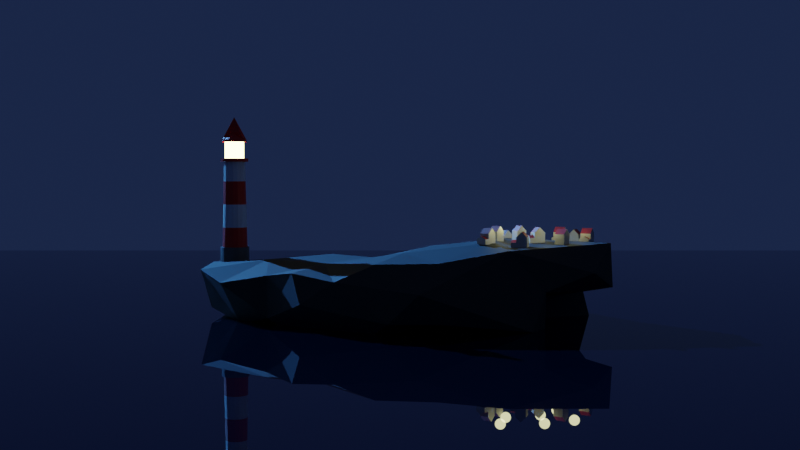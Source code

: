 # Source: houses_.blend  (saved by Blender 3.4.6; exported with 4.5.12 LTS)
import bpy
from mathutils import Matrix  # noqa: F401  (used for matrix-valued properties, if any)

bpy.ops.wm.read_factory_settings(use_empty=True)
scene = bpy.context.scene
scene.name = 'Scene'

# ---- collections
col_collection = bpy.data.collections.new('Collection'); scene.collection.children.link(col_collection)
col_houses = bpy.data.collections.new('houses'); scene.collection.children.link(col_houses)

# ---- materials (node trees are filled in below, after node groups)
mat_white = bpy.data.materials.new('white')
mat_white.use_transparent_shadow = False
mat_red = bpy.data.materials.new('red')
mat_red.use_transparent_shadow = False
mat_grey_base = bpy.data.materials.new('grey base')
mat_grey_base.use_transparent_shadow = False
mat_emission = bpy.data.materials.new('emission')
mat_emission.use_transparent_shadow = False
mat_water = bpy.data.materials.new('water')
mat_water.use_transparent_shadow = False
mat_rock = bpy.data.materials.new('rock')
mat_rock.use_transparent_shadow = False
mat_house_yellow = bpy.data.materials.new('house yellow')
mat_house_yellow.use_transparent_shadow = False
mat_house_red = bpy.data.materials.new('house red')
mat_house_red.use_transparent_shadow = False

# ---- material node trees
mat_white.use_nodes = True; mat_white.node_tree.nodes.clear()
_N = mat_white.node_tree.nodes; _L = mat_white.node_tree.links
n0 = _N.new('ShaderNodeBsdfPrincipled'); n0.name = 'Principled BSDF'; n0.location = (10, 300)
n0.distribution = 'GGX'
n0.subsurface_method = 'RANDOM_WALK_SKIN'
n0.inputs[3].default_value = 1.45
n0.inputs[27].default_value = (0.0, 0.0, 0.0, 1.0)
n0.inputs[28].default_value = 1.0
n1 = _N.new('ShaderNodeOutputMaterial'); n1.name = 'Material Output'; n1.location = (300, 300)
_L.new(n0.outputs[0], n1.inputs[0])
n1.is_active_output = True
mat_red.use_nodes = True; mat_red.node_tree.nodes.clear()
_N = mat_red.node_tree.nodes; _L = mat_red.node_tree.links
n0 = _N.new('ShaderNodeBsdfPrincipled'); n0.name = 'Principled BSDF'; n0.location = (10, 300)
n0.distribution = 'GGX'
n0.subsurface_method = 'RANDOM_WALK_SKIN'
n0.inputs[0].default_value = (0.8, 0.003671, 0.0, 1.0)
n0.inputs[3].default_value = 1.45
n0.inputs[27].default_value = (0.0, 0.0, 0.0, 1.0)
n0.inputs[28].default_value = 1.0
n1 = _N.new('ShaderNodeOutputMaterial'); n1.name = 'Material Output'; n1.location = (300, 300)
_L.new(n0.outputs[0], n1.inputs[0])
n1.is_active_output = True
mat_grey_base.use_nodes = True; mat_grey_base.node_tree.nodes.clear()
_N = mat_grey_base.node_tree.nodes; _L = mat_grey_base.node_tree.links
n0 = _N.new('ShaderNodeBsdfPrincipled'); n0.name = 'Principled BSDF'; n0.location = (10, 300)
n0.distribution = 'GGX'
n0.subsurface_method = 'RANDOM_WALK_SKIN'
n0.inputs[0].default_value = (0.1081, 0.1081, 0.1081, 1.0)
n0.inputs[3].default_value = 1.45
n0.inputs[27].default_value = (0.0, 0.0, 0.0, 1.0)
n0.inputs[28].default_value = 1.0
n1 = _N.new('ShaderNodeOutputMaterial'); n1.name = 'Material Output'; n1.location = (300, 300)
_L.new(n0.outputs[0], n1.inputs[0])
n1.is_active_output = True
mat_emission.use_nodes = True; mat_emission.node_tree.nodes.clear()
_N = mat_emission.node_tree.nodes; _L = mat_emission.node_tree.links
n0 = _N.new('ShaderNodeBsdfPrincipled'); n0.name = 'Principled BSDF'; n0.location = (10, 300)
n0.distribution = 'GGX'
n0.subsurface_method = 'RANDOM_WALK_SKIN'
n0.inputs[3].default_value = 1.45
n0.inputs[27].default_value = (0.6885, 0.679, 0.2357, 1.0)
n0.inputs[28].default_value = 18.0
n1 = _N.new('ShaderNodeOutputMaterial'); n1.name = 'Material Output'; n1.location = (300, 300)
_L.new(n0.outputs[0], n1.inputs[0])
n1.is_active_output = True
mat_water.use_nodes = True; mat_water.node_tree.nodes.clear()
_N = mat_water.node_tree.nodes; _L = mat_water.node_tree.links
n0 = _N.new('ShaderNodeBsdfPrincipled'); n0.name = 'Principled BSDF'; n0.location = (10, 300)
n0.distribution = 'GGX'
n0.subsurface_method = 'RANDOM_WALK_SKIN'
n0.inputs[0].default_value = (0.001657, 0.002858, 0.01002, 1.0)
n0.inputs[2].default_value = 0.0
n0.inputs[3].default_value = 1.45
n0.inputs[27].default_value = (0.0, 0.0, 0.0, 1.0)
n0.inputs[28].default_value = 1.0
n1 = _N.new('ShaderNodeOutputMaterial'); n1.name = 'Material Output'; n1.location = (300, 300)
_L.new(n0.outputs[0], n1.inputs[0])
n1.is_active_output = True
mat_rock.use_nodes = True; mat_rock.node_tree.nodes.clear()
_N = mat_rock.node_tree.nodes; _L = mat_rock.node_tree.links
n0 = _N.new('ShaderNodeBsdfPrincipled'); n0.name = 'Principled BSDF'; n0.location = (10, 300)
n0.distribution = 'GGX'
n0.subsurface_method = 'RANDOM_WALK_SKIN'
n0.inputs[0].default_value = (0.03298, 0.03298, 0.03298, 1.0)
n0.inputs[2].default_value = 0.7455
n0.inputs[3].default_value = 1.45
n0.inputs[27].default_value = (0.0, 0.0, 0.0, 1.0)
n0.inputs[28].default_value = 1.0
n1 = _N.new('ShaderNodeOutputMaterial'); n1.name = 'Material Output'; n1.location = (300, 300)
_L.new(n0.outputs[0], n1.inputs[0])
n1.is_active_output = True
mat_house_yellow.use_nodes = True; mat_house_yellow.node_tree.nodes.clear()
_N = mat_house_yellow.node_tree.nodes; _L = mat_house_yellow.node_tree.links
n0 = _N.new('ShaderNodeOutputMaterial'); n0.name = 'Material Output'; n0.location = (300, 300)
n1 = _N.new('ShaderNodeBsdfPrincipled'); n1.name = 'Principled BSDF'; n1.location = (10, 300)
n1.distribution = 'GGX'
n1.subsurface_method = 'RANDOM_WALK_SKIN'
n1.inputs[0].default_value = (0.6711, 0.6453, 0.5715, 1.0)
n1.inputs[3].default_value = 1.45
n1.inputs[27].default_value = (0.0, 0.0, 0.0, 1.0)
n1.inputs[28].default_value = 1.0
_L.new(n1.outputs[0], n0.inputs[0])
n0.is_active_output = True
mat_house_red.use_nodes = True; mat_house_red.node_tree.nodes.clear()
_N = mat_house_red.node_tree.nodes; _L = mat_house_red.node_tree.links
n0 = _N.new('ShaderNodeBsdfPrincipled'); n0.name = 'Principled BSDF'; n0.location = (10, 300)
n0.distribution = 'GGX'
n0.subsurface_method = 'RANDOM_WALK_SKIN'
n0.inputs[0].default_value = (0.3636, 0.02449, 0.02079, 1.0)
n0.inputs[3].default_value = 1.45
n0.inputs[27].default_value = (0.0, 0.0, 0.0, 1.0)
n0.inputs[28].default_value = 1.0
n1 = _N.new('ShaderNodeOutputMaterial'); n1.name = 'Material Output'; n1.location = (300, 300)
_L.new(n0.outputs[0], n1.inputs[0])
n1.is_active_output = True

# ---- world
world_world = bpy.data.worlds.new('World'); scene.world = world_world
world_world.use_nodes = True; world_world.node_tree.nodes.clear()
_N = world_world.node_tree.nodes; _L = world_world.node_tree.links
n0 = _N.new('ShaderNodeOutputWorld'); n0.name = 'World Output'; n0.location = (300, 300)
n1 = _N.new('ShaderNodeBackground'); n1.name = 'Background'; n1.location = (10, 300)
n1.inputs[0].default_value = (0.009921, 0.0183, 0.05086, 1.0)
_L.new(n1.outputs[0], n0.inputs[0])
n0.is_active_output = True
world_world.color = (0.05088, 0.05088, 0.05088)
world_world.use_sun_shadow = False
world_world.sun_shadow_jitter_overblur = 0.0

# ---- cameras
cam_camera = bpy.data.cameras.new('Camera')
cam_camera.clip_end = 100.0
cam_camera.ortho_scale = 7.314

# ---- lights
light_sun = bpy.data.lights.new('Sun', 'SUN')
light_sun.color = (0.08516, 0.3641, 1.0)
light_sun.transmission_factor = 0.0
light_sun.energy = 7.0
light_sun.shadow_soft_size = 0.125
light_point = bpy.data.lights.new('Point', 'POINT')
light_point.color = (1.0, 0.9601, 0.4646)
light_point.transmission_factor = 0.0
light_point.energy = 9.0
light_point.shadow_soft_size = 0.25
light_point.shadow_maximum_resolution = 0.006
light_point.use_absolute_resolution = True

# ---- meshes
me_cylinder_003 = bpy.data.meshes.new('Cylinder.003')
me_cylinder_003.from_pydata([(0.0, 1.0, -1.0), (0.0, 1.0, 1.0), (0.3827, 0.9239, -1.0), (0.3827, 0.9239, 1.0), (0.7071, 0.7071, -1.0), (0.7071, 0.7071, 1.0), (0.9239, 0.3827, -1.0), (0.9239, 0.3827, 1.0), (1.0, 0.0, -1.0), (1.0, 0.0, 1.0), (0.9239, -0.3827, -1.0), (0.9239, -0.3827, 1.0), (0.7071, -0.7071, -1.0), (0.7071, -0.7071, 1.0), (0.3827, -0.9239, -1.0), (0.3827, -0.9239, 1.0), (0.0, -1.0, -1.0), (0.0, -1.0, 1.0), (-0.3827, -0.9239, -1.0), (-0.3827, -0.9239, 1.0), (-0.7071, -0.7071, -1.0), (-0.7071, -0.7071, 1.0), (-0.9239, -0.3827, -1.0), (-0.9239, -0.3827, 1.0), (-1.0, 0.0, -1.0), (-1.0, 0.0, 1.0), (-0.9239, 0.3827, -1.0), (-0.9239, 0.3827, 1.0), (-0.7071, 0.7071, -1.0), (-0.7071, 0.7071, 1.0), (-0.3827, 0.9239, -1.0), (-0.3827, 0.9239, 1.0), (0.311, 0.7508, 1.0), (-2.791e-09, 0.8127, 1.0), (0.5747, 0.5747, 1.0), (0.7508, 0.311, 1.0), (0.8127, -2.093e-09, 1.0), (0.7508, -0.311, 1.0), (0.5747, -0.5747, 1.0), (0.311, -0.7508, 1.0), (-2.791e-09, -0.8127, 1.0), (-0.311, -0.7508, 1.0), (-0.5747, -0.5747, 1.0), (-0.7508, -0.311, 1.0), (-0.8127, -2.093e-09, 1.0), (-0.7508, 0.311, 1.0), (-0.5747, 0.5747, 1.0), (-0.311, 0.7508, 1.0), (0.311, 0.7508, 1.0), (-2.791e-09, 0.8127, 1.0), (0.5747, 0.5747, 1.0), (0.7508, 0.311, 1.0), (0.8127, -2.093e-09, 1.0), (0.7508, -0.311, 1.0), (0.5747, -0.5747, 1.0), (0.311, -0.7508, 1.0), (-2.791e-09, -0.8127, 1.0), (-0.311, -0.7508, 1.0), (-0.5747, -0.5747, 1.0), (-0.7508, -0.311, 1.0), (-0.8127, -2.093e-09, 1.0), (-0.7508, 0.311, 1.0), (-0.5747, 0.5747, 1.0), (-0.311, 0.7508, 1.0), (0.3359, 0.811, 0.76), (-3.314e-09, 0.8778, 0.76), (0.6207, 0.6207, 0.76), (0.811, 0.3359, 0.76), (0.8778, -1.067e-09, 0.76), (0.811, -0.3359, 0.76), (0.6207, -0.6207, 0.76), (0.3359, -0.811, 0.76), (-3.314e-09, -0.8778, 0.76), (-0.3359, -0.811, 0.76), (-0.6207, -0.6207, 0.76), (-0.811, -0.3359, 0.76), (-0.8778, -1.067e-09, 0.76), (-0.811, 0.3359, 0.76), (-0.6207, 0.6207, 0.76), (-0.3359, 0.811, 0.76), (0.2801, 0.6762, 7.226), (-2.144e-09, 0.732, 7.226), (0.5176, 0.5176, 7.226), (0.6762, 0.2801, 7.226), (0.732, -3.366e-09, 7.226), (0.6762, -0.2801, 7.226), (0.5176, -0.5176, 7.226), (0.2801, -0.6762, 7.226), (-2.144e-09, -0.732, 7.226), (-0.2801, -0.6762, 7.226), (-0.5176, -0.5176, 7.226), (-0.6762, -0.2801, 7.226), (-0.732, -3.366e-09, 7.226), (-0.6762, 0.2801, 7.226), (-0.5176, 0.5176, 7.226), (-0.2801, 0.6762, 7.226), (0.3699, 0.8929, 6.987), (7.392e-10, 0.9665, 6.987), (0.6834, 0.6834, 6.987), (0.8929, 0.3699, 6.987), (0.9665, 3.302e-10, 6.987), (0.8929, -0.3699, 6.987), (0.6834, -0.6834, 6.987), (0.3699, -0.8929, 6.987), (7.392e-10, -0.9665, 6.987), (-0.3699, -0.8929, 6.987), (-0.6834, -0.6834, 6.987), (-0.8929, -0.3699, 6.987), (-0.9665, 3.302e-10, 6.987), (-0.8929, 0.3699, 6.987), (-0.6834, 0.6834, 6.987), (-0.3699, 0.8929, 6.987), (0.2557, 0.6173, 7.124), (4.403e-08, 0.6682, 7.124), (0.4725, 0.4725, 7.124), (0.6173, 0.2557, 7.124), (0.6682, -8.033e-09, 7.124), (0.6173, -0.2557, 7.124), (0.4725, -0.4725, 7.124), (0.2557, -0.6173, 7.124), (4.403e-08, -0.6682, 7.124), (-0.2557, -0.6173, 7.124), (-0.4725, -0.4725, 7.124), (-0.6173, -0.2557, 7.124), (-0.6682, -8.033e-09, 7.124), (-0.6173, 0.2557, 7.124), (-0.4725, 0.4725, 7.124), (-0.2557, 0.6173, 7.124), (0.3699, 0.8929, 7.208), (3.766e-08, 0.9665, 7.208), (0.6834, 0.6834, 7.208), (0.8929, 0.3699, 7.208), (0.9665, 3.302e-10, 7.208), (0.8929, -0.3699, 7.208), (0.6834, -0.6834, 7.208), (0.3699, -0.8929, 7.208), (3.766e-08, -0.9665, 7.208), (-0.3699, -0.8929, 7.208), (-0.6834, -0.6834, 7.208), (-0.8929, -0.3699, 7.208), (-0.9665, 3.302e-10, 7.208), (-0.8929, 0.3699, 7.208), (-0.6834, 0.6834, 7.208), (-0.3699, 0.8929, 7.208), (0.2557, 0.6173, 8.371), (-1.013e-07, 0.6682, 8.371), (0.4725, 0.4725, 8.371), (0.6173, 0.2557, 8.371), (0.6682, -8.033e-09, 8.371), (0.6173, -0.2557, 8.371), (0.4725, -0.4725, 8.371), (0.2557, -0.6173, 8.371), (-1.013e-07, -0.6682, 8.371), (-0.2557, -0.6173, 8.371), (-0.4725, -0.4725, 8.371), (-0.6173, -0.2557, 8.371), (-0.6682, -8.033e-09, 8.371), (-0.6173, 0.2557, 8.371), (-0.4725, 0.4725, 8.371), (-0.2557, 0.6173, 8.371), (0.3278, 0.7915, 8.37), (-9.319e-08, 0.8567, 8.37), (0.6058, 0.6058, 8.37), (0.7915, 0.3278, 8.37), (0.8567, 8.764e-09, 8.37), (0.7915, -0.3278, 8.37), (0.6058, -0.6058, 8.37), (0.3278, -0.7915, 8.37), (-9.319e-08, -0.8567, 8.37), (-0.3278, -0.7915, 8.37), (-0.6058, -0.6058, 8.37), (-0.7915, -0.3278, 8.37), (-0.8567, 8.764e-09, 8.37), (-0.7915, 0.3278, 8.37), (-0.6058, 0.6058, 8.37), (-0.3278, 0.7915, 8.37), (0.3278, 0.7915, 8.516), (-5.024e-08, 0.8567, 8.516), (0.6058, 0.6058, 8.516), (0.7915, 0.3278, 8.516), (0.8567, 8.764e-09, 8.516), (0.7915, -0.3278, 8.516), (0.6058, -0.6058, 8.516), (0.3278, -0.7915, 8.516), (-5.024e-08, -0.8567, 8.516), (-0.3278, -0.7915, 8.516), (-0.6058, -0.6058, 8.516), (-0.7915, -0.3278, 8.516), (-0.8567, 8.764e-09, 8.516), (-0.7915, 0.3278, 8.516), (-0.6058, 0.6058, 8.516), (-0.3278, 0.7915, 8.516), (0.2785, 0.6723, 8.516), (-4.856e-08, 0.7277, 8.516), (0.5146, 0.5146, 8.516), (0.6723, 0.2785, 8.516), (0.7277, 0.0, 8.751), (0.6723, -0.2785, 8.751), (0.5146, -0.5146, 8.751), (0.2785, -0.6723, 8.751), (-4.856e-08, -0.7277, 8.751), (-0.2785, -0.6723, 8.751), (-0.5146, -0.5146, 8.751), (-0.6723, -0.2785, 8.751), (-0.7277, 0.0, 8.751), (-0.6723, 0.2785, 8.516), (-0.5146, 0.5146, 8.516), (-0.2785, 0.6723, 8.516), (-5.252e-08, 5.176e-10, 9.089), (-4.55e-08, 5.176e-10, 9.089), (-5.252e-08, 5.176e-10, 9.089), (-5.252e-08, 5.176e-10, 9.089), (-5.252e-08, 0.0, 10.1), (-5.252e-08, 0.0, 10.1), (-5.252e-08, 0.0, 10.1), (-5.252e-08, 0.0, 10.1), (-4.55e-08, 0.0, 10.1), (-5.252e-08, 0.0, 10.1), (-5.252e-08, 0.0, 10.1), (-5.252e-08, 0.0, 10.1), (-5.252e-08, 0.0, 10.1), (-5.252e-08, 5.176e-10, 9.089), (-5.252e-08, 5.176e-10, 9.089), (-5.252e-08, 5.176e-10, 9.089), (-5.252e-08, 5.176e-10, 9.089), (-0.2785, 0.6723, 8.516), (-5.252e-08, 5.176e-10, 9.089), (-0.5146, 0.5146, 8.516), (-0.6723, 0.2785, 8.516), (-0.2785, 0.6723, 8.516), (-5.252e-08, 5.176e-10, 9.089), (-5.252e-08, 5.176e-10, 9.089), (-5.252e-08, 5.176e-10, 9.089), (-0.5146, 0.5146, 8.516), (-0.6723, 0.2785, 8.516), (-0.2785, 0.6723, 8.516), (-5.252e-08, 5.176e-10, 9.089), (-5.252e-08, 5.176e-10, 9.089), (-5.252e-08, 5.176e-10, 9.089), (-0.7773, 0.322, 2.377), (-0.7436, 0.308, 3.993), (-0.7099, 0.2941, 5.61), (-0.5434, 0.5434, 5.61), (-0.5691, 0.5691, 3.993), (-0.5949, 0.5949, 2.377), (0.5949, -0.5949, 2.377), (0.5691, -0.5691, 3.993), (0.5434, -0.5434, 5.61), (0.2941, -0.7099, 5.61), (0.308, -0.7436, 3.993), (0.322, -0.7773, 2.377), (-0.2941, 0.7099, 5.61), (-0.308, 0.7436, 3.993), (-0.322, 0.7773, 2.377), (-2.436e-09, -0.7684, 5.61), (-2.729e-09, -0.8049, 3.993), (-3.021e-09, -0.8414, 2.377), (-3.021e-09, 0.8414, 2.377), (-2.729e-09, 0.8049, 3.993), (-2.436e-09, 0.7684, 5.61), (0.2941, 0.7099, 5.61), (0.308, 0.7436, 3.993), (0.322, 0.7773, 2.377), (-0.2941, -0.7099, 5.61), (-0.308, -0.7436, 3.993), (-0.322, -0.7773, 2.377), (0.5434, 0.5434, 5.61), (0.5691, 0.5691, 3.993), (0.5949, 0.5949, 2.377), (-0.5434, -0.5434, 5.61), (-0.5691, -0.5691, 3.993), (-0.5949, -0.5949, 2.377), (0.7099, 0.2941, 5.61), (0.7436, 0.308, 3.993), (0.7773, 0.322, 2.377), (-0.7099, -0.2941, 5.61), (-0.7436, -0.308, 3.993), (-0.7773, -0.322, 2.377), (0.7684, -2.791e-09, 5.61), (0.8049, -2.216e-09, 3.993), (0.8414, -1.641e-09, 2.377), (-0.7684, -2.791e-09, 5.61), (-0.8049, -2.216e-09, 3.993), (-0.8414, -1.641e-09, 2.377), (0.7099, -0.2941, 5.61), (0.7436, -0.308, 3.993), (0.7773, -0.322, 2.377)], [(223, 224)], [(0, 1, 3, 2), (2, 3, 5, 4), (4, 5, 7, 6), (6, 7, 9, 8), (8, 9, 11, 10), (10, 11, 13, 12), (12, 13, 15, 14), (14, 15, 17, 16), (16, 17, 19, 18), (18, 19, 21, 20), (20, 21, 23, 22), (22, 23, 25, 24), (24, 25, 27, 26), (26, 27, 29, 28), (11, 9, 36, 37), (28, 29, 31, 30), (30, 31, 1, 0), (0, 2, 4, 6, 8, 10, 12, 14, 16, 18, 20, 22, 24, 26, 28, 30), (43, 42, 58, 59), (21, 19, 41, 42), (31, 29, 46, 47), (7, 5, 34, 35), (17, 15, 39, 40), (3, 1, 33, 32), (27, 25, 44, 45), (13, 11, 37, 38), (23, 21, 42, 43), (1, 31, 47, 33), (9, 7, 35, 36), (19, 17, 40, 41), (29, 27, 45, 46), (5, 3, 32, 34), (15, 13, 38, 39), (25, 23, 43, 44), (49, 63, 79, 65), (36, 35, 51, 52), (44, 43, 59, 60), (37, 36, 52, 53), (45, 44, 60, 61), (38, 37, 53, 54), (46, 45, 61, 62), (39, 38, 54, 55), (47, 46, 62, 63), (40, 39, 55, 56), (32, 33, 49, 48), (33, 47, 63, 49), (41, 40, 56, 57), (34, 32, 48, 50), (42, 41, 57, 58), (35, 34, 50, 51), (242, 241, 93, 94), (57, 56, 72, 73), (50, 48, 64, 66), (58, 57, 73, 74), (51, 50, 66, 67), (59, 58, 74, 75), (52, 51, 67, 68), (60, 59, 75, 76), (53, 52, 68, 69), (61, 60, 76, 77), (54, 53, 69, 70), (62, 61, 77, 78), (55, 54, 70, 71), (63, 62, 78, 79), (56, 55, 71, 72), (48, 49, 65, 64), (84, 83, 99, 100), (248, 247, 86, 87), (251, 242, 94, 95), (254, 248, 87, 88), (260, 259, 81, 80), (259, 251, 95, 81), (263, 254, 88, 89), (266, 260, 80, 82), (269, 263, 89, 90), (272, 266, 82, 83), (275, 269, 90, 91), (278, 272, 83, 84), (281, 275, 91, 92), (284, 278, 84, 85), (241, 281, 92, 93), (247, 284, 85, 86), (106, 105, 137, 138), (92, 91, 107, 108), (85, 84, 100, 101), (93, 92, 108, 109), (86, 85, 101, 102), (94, 93, 109, 110), (87, 86, 102, 103), (95, 94, 110, 111), (88, 87, 103, 104), (80, 81, 97, 96), (81, 95, 111, 97), (89, 88, 104, 105), (82, 80, 96, 98), (90, 89, 105, 106), (83, 82, 98, 99), (91, 90, 106, 107), (119, 118, 150, 151), (99, 98, 130, 131), (107, 106, 138, 139), (100, 99, 131, 132), (108, 107, 139, 140), (101, 100, 132, 133), (109, 108, 140, 141), (102, 101, 133, 134), (110, 109, 141, 142), (103, 102, 134, 135), (111, 110, 142, 143), (104, 103, 135, 136), (96, 97, 129, 128), (97, 111, 143, 129), (105, 104, 136, 137), (98, 96, 128, 130), (113, 112, 128, 129), (112, 114, 130, 128), (114, 115, 131, 130), (115, 116, 132, 131), (116, 117, 133, 132), (117, 118, 134, 133), (118, 119, 135, 134), (119, 120, 136, 135), (120, 121, 137, 136), (121, 122, 138, 137), (122, 123, 139, 138), (123, 124, 140, 139), (124, 125, 141, 140), (125, 126, 142, 141), (126, 127, 143, 142), (127, 113, 129, 143), (156, 155, 171, 172), (127, 126, 158, 159), (120, 119, 151, 152), (112, 113, 145, 144), (113, 127, 159, 145), (121, 120, 152, 153), (114, 112, 144, 146), (122, 121, 153, 154), (115, 114, 146, 147), (123, 122, 154, 155), (116, 115, 147, 148), (124, 123, 155, 156), (117, 116, 148, 149), (125, 124, 156, 157), (118, 117, 149, 150), (126, 125, 157, 158), (162, 160, 176, 178), (149, 148, 164, 165), (157, 156, 172, 173), (150, 149, 165, 166), (158, 157, 173, 174), (151, 150, 166, 167), (159, 158, 174, 175), (152, 151, 167, 168), (144, 145, 161, 160), (145, 159, 175, 161), (153, 152, 168, 169), (146, 144, 160, 162), (154, 153, 169, 170), (147, 146, 162, 163), (155, 154, 170, 171), (148, 147, 163, 164), (183, 182, 198, 199), (170, 169, 185, 186), (163, 162, 178, 179), (171, 170, 186, 187), (164, 163, 179, 180), (172, 171, 187, 188), (165, 164, 180, 181), (173, 172, 188, 189), (166, 165, 181, 182), (174, 173, 189, 190), (167, 166, 182, 183), (175, 174, 190, 191), (168, 167, 183, 184), (160, 161, 177, 176), (161, 175, 191, 177), (169, 168, 184, 185), (204, 203, 219, 220), (191, 190, 206, 207), (184, 183, 199, 200), (176, 177, 193, 192), (177, 191, 207, 193), (185, 184, 200, 201), (178, 176, 192, 194), (186, 185, 201, 202), (179, 178, 194, 195), (187, 186, 202, 203), (180, 179, 195, 196), (188, 187, 203, 204), (181, 180, 196, 197), (189, 188, 204, 205), (182, 181, 197, 198), (190, 189, 205, 206), (208, 209, 223, 222, 221, 220, 219, 218, 217, 216, 215, 214, 213, 212, 211, 210), (197, 196, 212, 213), (205, 204, 220, 221), (198, 197, 213, 214), (206, 205, 228, 227), (199, 198, 214, 215), (205, 221, 231, 228), (200, 199, 215, 216), (192, 193, 209, 208), (193, 207, 223, 209), (201, 200, 216, 217), (194, 192, 208, 210), (202, 201, 217, 218), (195, 194, 210, 211), (203, 202, 218, 219), (196, 195, 211, 212), (223, 207, 225, 226), (228, 231, 237, 234), (232, 229, 235, 238), (222, 223, 232, 230), (207, 206, 227, 229), (223, 207, 229, 232), (221, 222, 230, 231), (233, 234, 237, 236), (235, 233, 236, 238), (231, 230, 236, 237), (227, 228, 234, 233), (230, 232, 238, 236), (229, 227, 233, 235), (70, 69, 286, 245), (245, 286, 285, 246), (246, 285, 284, 247), (77, 76, 283, 239), (239, 283, 282, 240), (240, 282, 281, 241), (69, 68, 280, 286), (286, 280, 279, 285), (285, 279, 278, 284), (76, 75, 277, 283), (283, 277, 276, 282), (282, 276, 275, 281), (68, 67, 274, 280), (280, 274, 273, 279), (279, 273, 272, 278), (75, 74, 271, 277), (277, 271, 270, 276), (276, 270, 269, 275), (67, 66, 268, 274), (274, 268, 267, 273), (273, 267, 266, 272), (74, 73, 265, 271), (271, 265, 264, 270), (270, 264, 263, 269), (66, 64, 262, 268), (268, 262, 261, 267), (267, 261, 260, 266), (73, 72, 256, 265), (265, 256, 255, 264), (264, 255, 254, 263), (65, 79, 253, 257), (257, 253, 252, 258), (258, 252, 251, 259), (64, 65, 257, 262), (262, 257, 258, 261), (261, 258, 259, 260), (72, 71, 250, 256), (256, 250, 249, 255), (255, 249, 248, 254), (79, 78, 244, 253), (253, 244, 243, 252), (252, 243, 242, 251), (71, 70, 245, 250), (250, 245, 246, 249), (249, 246, 247, 248), (78, 77, 239, 244), (244, 239, 240, 243), (243, 240, 241, 242)])
me_cylinder_003.polygons.foreach_set('material_index', [2, 2, 2, 2, 2, 2, 2, 2, 2, 2, 2, 2, 2, 2, 2, 2, 2, 2, 0, 2, 2, 2, 2, 2, 2, 2, 2, 2, 2, 2, 2, 2, 2, 2, 0, 0, 0, 0, 0, 0, 0, 0, 0, 0, 0, 0, 0, 0, 0, 0, 0, 0, 0, 0, 0, 0, 0, 0, 0, 0, 0, 0, 0, 0, 0, 0, 1, 0, 0, 0, 0, 0, 0, 0, 0, 0, 0, 0, 0, 0, 0, 0, 1, 1, 1, 1, 1, 1, 1, 1, 1, 1, 1, 1, 1, 1, 1, 1, 3, 1, 1, 1, 1, 1, 1, 1, 1, 1, 1, 1, 1, 1, 1, 1, 1, 1, 1, 1, 1, 1, 1, 1, 1, 1, 1, 1, 1, 1, 1, 1, 1, 3, 3, 3, 3, 3, 3, 3, 3, 3, 3, 3, 3, 3, 3, 3, 1, 1, 1, 1, 1, 1, 1, 1, 1, 1, 1, 1, 1, 1, 1, 1, 1, 1, 1, 1, 1, 1, 1, 1, 1, 1, 1, 1, 1, 1, 1, 1, 1, 1, 1, 1, 1, 1, 1, 1, 1, 1, 1, 1, 1, 1, 1, 1, 1, 1, 1, 1, 1, 1, 1, 1, 1, 1, 1, 1, 1, 1, 1, 1, 1, 1, 1, 1, 1, 1, 1, 1, 1, 1, 1, 1, 1, 1, 0, 1, 1, 0, 1, 1, 0, 1, 1, 0, 1, 1, 0, 1, 1, 0, 1, 1, 0, 1, 1, 0, 1, 1, 0, 1, 1, 0, 1, 1, 0, 1, 1, 0, 1, 1, 0, 1, 1, 0, 1, 1, 0, 1, 1, 0, 1])
_uv = me_cylinder_003.uv_layers.new(name='UVMap')
_uv.uv.foreach_set('vector', [1.0, 0.5, 1.0, 1.0, 0.9375, 1.0, 0.9375, 0.5, 0.9375, 0.5, 0.9375, 1.0, 0.875, 1.0, 0.875, 0.5, 0.875, 0.5, 0.875, 1.0, 0.8125, 1.0, 0.8125, 0.5, 0.8125, 0.5, 0.8125, 1.0, 0.75, 1.0, 0.75, 0.5, 0.75, 0.5, 0.75, 1.0, 0.6875, 1.0, 0.6875, 0.5, 0.6875, 0.5, 0.6875, 1.0, 0.625, 1.0, 0.625, 0.5, 0.625, 0.5, 0.625, 1.0, 0.5625, 1.0, 0.5625, 0.5, 0.5625, 0.5, 0.5625, 1.0, 0.5, 1.0, 0.5, 0.5, 0.5, 0.5, 0.5, 1.0, 0.4375, 1.0, 0.4375, 0.5, 0.4375, 0.5, 0.4375, 1.0, 0.375, 1.0, 0.375, 0.5, 0.375, 0.5, 0.375, 1.0, 0.3125, 1.0, 0.3125, 0.5, 0.3125, 0.5, 0.3125, 1.0, 0.25, 1.0, 0.25, 0.5, 0.25, 0.5, 0.25, 1.0, 0.1875, 1.0, 0.1875, 0.5, 0.1875, 0.5, 0.1875, 1.0, 0.125, 1.0, 0.125, 0.5, 0.6875, 1.0, 0.75, 1.0, 0.75, 1.0, 0.6875, 1.0, 0.125, 0.5, 0.125, 1.0, 0.0625, 1.0, 0.0625, 0.5, 0.0625, 0.5, 0.0625, 1.0, 0.0, 1.0, 0.0, 0.5, 0.75, 0.49, 0.8418, 0.4717, 0.9197, 0.4197, 0.9717, 0.3418, 0.99, 0.25, 0.9717, 0.1582, 0.9197, 0.08029, 0.8418, 0.02827, 0.75, 0.01, 0.6582, 0.02827, 0.5803, 0.08029, 0.5283, 0.1582, 0.51, 0.25, 0.5283, 0.3418, 0.5803, 0.4197, 0.6582, 0.4717, 0.3125, 1.0, 0.375, 1.0, 0.375, 1.0, 0.3125, 1.0, 0.375, 1.0, 0.4375, 1.0, 0.4375, 1.0, 0.375, 1.0, 0.0625, 1.0, 0.125, 1.0, 0.125, 1.0, 0.0625, 1.0, 0.8125, 1.0, 0.875, 1.0, 0.875, 1.0, 0.8125, 1.0, 0.5, 1.0, 0.5625, 1.0, 0.5625, 1.0, 0.5, 1.0, 0.9375, 1.0, 1.0, 1.0, 1.0, 1.0, 0.9375, 1.0, 0.1875, 1.0, 0.25, 1.0, 0.25, 1.0, 0.1875, 1.0, 0.625, 1.0, 0.6875, 1.0, 0.6875, 1.0, 0.625, 1.0, 0.3125, 1.0, 0.375, 1.0, 0.375, 1.0, 0.3125, 1.0, 0.0, 1.0, 0.0625, 1.0, 0.0625, 1.0, 0.0, 1.0, 0.75, 1.0, 0.8125, 1.0, 0.8125, 1.0, 0.75, 1.0, 0.4375, 1.0, 0.5, 1.0, 0.5, 1.0, 0.4375, 1.0, 0.125, 1.0, 0.1875, 1.0, 0.1875, 1.0, 0.125, 1.0, 0.875, 1.0, 0.9375, 1.0, 0.9375, 1.0, 0.875, 1.0, 0.5625, 1.0, 0.625, 1.0, 0.625, 1.0, 0.5625, 1.0, 0.25, 1.0, 0.3125, 1.0, 0.3125, 1.0, 0.25, 1.0, 0.0, 1.0, 0.0625, 1.0, 0.0625, 1.0, 0.0, 1.0, 0.75, 1.0, 0.8125, 1.0, 0.8125, 1.0, 0.75, 1.0, 0.25, 1.0, 0.3125, 1.0, 0.3125, 1.0, 0.25, 1.0, 0.6875, 1.0, 0.75, 1.0, 0.75, 1.0, 0.6875, 1.0, 0.1875, 1.0, 0.25, 1.0, 0.25, 1.0, 0.1875, 1.0, 0.625, 1.0, 0.6875, 1.0, 0.6875, 1.0, 0.625, 1.0, 0.125, 1.0, 0.1875, 1.0, 0.1875, 1.0, 0.125, 1.0, 0.5625, 1.0, 0.625, 1.0, 0.625, 1.0, 0.5625, 1.0, 0.0625, 1.0, 0.125, 1.0, 0.125, 1.0, 0.0625, 1.0, 0.5, 1.0, 0.5625, 1.0, 0.5625, 1.0, 0.5, 1.0, 0.9375, 1.0, 1.0, 1.0, 1.0, 1.0, 0.9375, 1.0, 0.0, 1.0, 0.0625, 1.0, 0.0625, 1.0, 0.0, 1.0, 0.4375, 1.0, 0.5, 1.0, 0.5, 1.0, 0.4375, 1.0, 0.875, 1.0, 0.9375, 1.0, 0.9375, 1.0, 0.875, 1.0, 0.375, 1.0, 0.4375, 1.0, 0.4375, 1.0, 0.375, 1.0, 0.8125, 1.0, 0.875, 1.0, 0.875, 1.0, 0.8125, 1.0, 0.125, 1.0, 0.1875, 1.0, 0.1875, 1.0, 0.125, 1.0, 0.4375, 1.0, 0.5, 1.0, 0.5, 1.0, 0.4375, 1.0, 0.875, 1.0, 0.9375, 1.0, 0.9375, 1.0, 0.875, 1.0, 0.375, 1.0, 0.4375, 1.0, 0.4375, 1.0, 0.375, 1.0, 0.8125, 1.0, 0.875, 1.0, 0.875, 1.0, 0.8125, 1.0, 0.3125, 1.0, 0.375, 1.0, 0.375, 1.0, 0.3125, 1.0, 0.75, 1.0, 0.8125, 1.0, 0.8125, 1.0, 0.75, 1.0, 0.25, 1.0, 0.3125, 1.0, 0.3125, 1.0, 0.25, 1.0, 0.6875, 1.0, 0.75, 1.0, 0.75, 1.0, 0.6875, 1.0, 0.1875, 1.0, 0.25, 1.0, 0.25, 1.0, 0.1875, 1.0, 0.625, 1.0, 0.6875, 1.0, 0.6875, 1.0, 0.625, 1.0, 0.125, 1.0, 0.1875, 1.0, 0.1875, 1.0, 0.125, 1.0, 0.5625, 1.0, 0.625, 1.0, 0.625, 1.0, 0.5625, 1.0, 0.0625, 1.0, 0.125, 1.0, 0.125, 1.0, 0.0625, 1.0, 0.5, 1.0, 0.5625, 1.0, 0.5625, 1.0, 0.5, 1.0, 0.9375, 1.0, 1.0, 1.0, 1.0, 1.0, 0.9375, 1.0, 0.75, 1.0, 0.8125, 1.0, 0.8125, 1.0, 0.75, 1.0, 0.5625, 1.0, 0.625, 1.0, 0.625, 1.0, 0.5625, 1.0, 0.0625, 1.0, 0.125, 1.0, 0.125, 1.0, 0.0625, 1.0, 0.5, 1.0, 0.5625, 1.0, 0.5625, 1.0, 0.5, 1.0, 0.9375, 1.0, 1.0, 1.0, 1.0, 1.0, 0.9375, 1.0, 0.0, 1.0, 0.0625, 1.0, 0.0625, 1.0, 0.0, 1.0, 0.4375, 1.0, 0.5, 1.0, 0.5, 1.0, 0.4375, 1.0, 0.875, 1.0, 0.9375, 1.0, 0.9375, 1.0, 0.875, 1.0, 0.375, 1.0, 0.4375, 1.0, 0.4375, 1.0, 0.375, 1.0, 0.8125, 1.0, 0.875, 1.0, 0.875, 1.0, 0.8125, 1.0, 0.3125, 1.0, 0.375, 1.0, 0.375, 1.0, 0.3125, 1.0, 0.75, 1.0, 0.8125, 1.0, 0.8125, 1.0, 0.75, 1.0, 0.25, 1.0, 0.3125, 1.0, 0.3125, 1.0, 0.25, 1.0, 0.6875, 1.0, 0.75, 1.0, 0.75, 1.0, 0.6875, 1.0, 0.1875, 1.0, 0.25, 1.0, 0.25, 1.0, 0.1875, 1.0, 0.625, 1.0, 0.6875, 1.0, 0.6875, 1.0, 0.625, 1.0, 0.375, 1.0, 0.4375, 1.0, 0.4375, 1.0, 0.375, 1.0, 0.25, 1.0, 0.3125, 1.0, 0.3125, 1.0, 0.25, 1.0, 0.6875, 1.0, 0.75, 1.0, 0.75, 1.0, 0.6875, 1.0, 0.1875, 1.0, 0.25, 1.0, 0.25, 1.0, 0.1875, 1.0, 0.625, 1.0, 0.6875, 1.0, 0.6875, 1.0, 0.625, 1.0, 0.125, 1.0, 0.1875, 1.0, 0.1875, 1.0, 0.125, 1.0, 0.5625, 1.0, 0.625, 1.0, 0.625, 1.0, 0.5625, 1.0, 0.0625, 1.0, 0.125, 1.0, 0.125, 1.0, 0.0625, 1.0, 0.5, 1.0, 0.5625, 1.0, 0.5625, 1.0, 0.5, 1.0, 0.9375, 1.0, 1.0, 1.0, 1.0, 1.0, 0.9375, 1.0, 0.0, 1.0, 0.0625, 1.0, 0.0625, 1.0, 0.0, 1.0, 0.4375, 1.0, 0.5, 1.0, 0.5, 1.0, 0.4375, 1.0, 0.875, 1.0, 0.9375, 1.0, 0.9375, 1.0, 0.875, 1.0, 0.375, 1.0, 0.4375, 1.0, 0.4375, 1.0, 0.375, 1.0, 0.8125, 1.0, 0.875, 1.0, 0.875, 1.0, 0.8125, 1.0, 0.3125, 1.0, 0.375, 1.0, 0.375, 1.0, 0.3125, 1.0, 0.3049, 0.1174, 0.3515, 0.1485, 0.3515, 0.1485, 0.3049, 0.1174, 0.8125, 1.0, 0.875, 1.0, 0.875, 1.0, 0.8125, 1.0, 0.3125, 1.0, 0.375, 1.0, 0.375, 1.0, 0.3125, 1.0, 0.75, 1.0, 0.8125, 1.0, 0.8125, 1.0, 0.75, 1.0, 0.25, 1.0, 0.3125, 1.0, 0.3125, 1.0, 0.25, 1.0, 0.6875, 1.0, 0.75, 1.0, 0.75, 1.0, 0.6875, 1.0, 0.1875, 1.0, 0.25, 1.0, 0.25, 1.0, 0.1875, 1.0, 0.625, 1.0, 0.6875, 1.0, 0.6875, 1.0, 0.625, 1.0, 0.125, 1.0, 0.1875, 1.0, 0.1875, 1.0, 0.125, 1.0, 0.5625, 1.0, 0.625, 1.0, 0.625, 1.0, 0.5625, 1.0, 0.0625, 1.0, 0.125, 1.0, 0.125, 1.0, 0.0625, 1.0, 0.5, 1.0, 0.5625, 1.0, 0.5625, 1.0, 0.5, 1.0, 0.9375, 1.0, 1.0, 1.0, 1.0, 1.0, 0.9375, 1.0, 0.0, 1.0, 0.0625, 1.0, 0.0625, 1.0, 0.0, 1.0, 0.4375, 1.0, 0.5, 1.0, 0.5, 1.0, 0.4375, 1.0, 0.875, 1.0, 0.9375, 1.0, 0.9375, 1.0, 0.875, 1.0, 0.25, 0.3936, 0.3049, 0.3826, 0.3418, 0.4717, 0.25, 0.49, 0.3049, 0.3826, 0.3515, 0.3515, 0.4197, 0.4197, 0.3418, 0.4717, 0.3515, 0.3515, 0.3826, 0.3049, 0.4717, 0.3418, 0.4197, 0.4197, 0.3826, 0.3049, 0.3936, 0.25, 0.49, 0.25, 0.4717, 0.3418, 0.3936, 0.25, 0.3826, 0.1951, 0.4717, 0.1582, 0.49, 0.25, 0.3826, 0.1951, 0.3515, 0.1485, 0.4197, 0.08029, 0.4717, 0.1582, 0.3515, 0.1485, 0.3049, 0.1174, 0.3418, 0.02827, 0.4197, 0.08029, 0.3049, 0.1174, 0.25, 0.1064, 0.25, 0.01, 0.3418, 0.02827, 0.25, 0.1064, 0.1951, 0.1174, 0.1582, 0.02827, 0.25, 0.01, 0.1951, 0.1174, 0.1485, 0.1485, 0.08029, 0.08029, 0.1582, 0.02827, 0.1485, 0.1485, 0.1174, 0.1951, 0.02827, 0.1582, 0.08029, 0.08029, 0.1174, 0.1951, 0.1064, 0.25, 0.01, 0.25, 0.02827, 0.1582, 0.1064, 0.25, 0.1174, 0.3049, 0.02827, 0.3418, 0.01, 0.25, 0.1174, 0.3049, 0.1485, 0.3515, 0.08029, 0.4197, 0.02827, 0.3418, 0.1485, 0.3515, 0.1951, 0.3826, 0.1582, 0.4717, 0.08029, 0.4197, 0.1951, 0.3826, 0.25, 0.3936, 0.25, 0.49, 0.1582, 0.4717, 0.1064, 0.25, 0.1174, 0.1951, 0.1174, 0.1951, 0.1064, 0.25, 0.1951, 0.3826, 0.1485, 0.3515, 0.1485, 0.3515, 0.1951, 0.3826, 0.25, 0.1064, 0.3049, 0.1174, 0.3049, 0.1174, 0.25, 0.1064, 0.3049, 0.3826, 0.25, 0.3936, 0.25, 0.3936, 0.3049, 0.3826, 0.25, 0.3936, 0.1951, 0.3826, 0.1951, 0.3826, 0.25, 0.3936, 0.1951, 0.1174, 0.25, 0.1064, 0.25, 0.1064, 0.1951, 0.1174, 0.3515, 0.3515, 0.3049, 0.3826, 0.3049, 0.3826, 0.3515, 0.3515, 0.1485, 0.1485, 0.1951, 0.1174, 0.1951, 0.1174, 0.1485, 0.1485, 0.3826, 0.3049, 0.3515, 0.3515, 0.3515, 0.3515, 0.3826, 0.3049, 0.1174, 0.1951, 0.1485, 0.1485, 0.1485, 0.1485, 0.1174, 0.1951, 0.3936, 0.25, 0.3826, 0.3049, 0.3826, 0.3049, 0.3936, 0.25, 0.1064, 0.25, 0.1174, 0.1951, 0.1174, 0.1951, 0.1064, 0.25, 0.3826, 0.1951, 0.3936, 0.25, 0.3936, 0.25, 0.3826, 0.1951, 0.1174, 0.3049, 0.1064, 0.25, 0.1064, 0.25, 0.1174, 0.3049, 0.3515, 0.1485, 0.3826, 0.1951, 0.3826, 0.1951, 0.3515, 0.1485, 0.1485, 0.3515, 0.1174, 0.3049, 0.1174, 0.3049, 0.1485, 0.3515, 0.3515, 0.3515, 0.3049, 0.3826, 0.3049, 0.3826, 0.3515, 0.3515, 0.3826, 0.1951, 0.3936, 0.25, 0.3936, 0.25, 0.3826, 0.1951, 0.1174, 0.3049, 0.1064, 0.25, 0.1064, 0.25, 0.1174, 0.3049, 0.3515, 0.1485, 0.3826, 0.1951, 0.3826, 0.1951, 0.3515, 0.1485, 0.1485, 0.3515, 0.1174, 0.3049, 0.1174, 0.3049, 0.1485, 0.3515, 0.3049, 0.1174, 0.3515, 0.1485, 0.3515, 0.1485, 0.3049, 0.1174, 0.1951, 0.3826, 0.1485, 0.3515, 0.1485, 0.3515, 0.1951, 0.3826, 0.25, 0.1064, 0.3049, 0.1174, 0.3049, 0.1174, 0.25, 0.1064, 0.3049, 0.3826, 0.25, 0.3936, 0.25, 0.3936, 0.3049, 0.3826, 0.25, 0.3936, 0.1951, 0.3826, 0.1951, 0.3826, 0.25, 0.3936, 0.1951, 0.1174, 0.25, 0.1064, 0.25, 0.1064, 0.1951, 0.1174, 0.3515, 0.3515, 0.3049, 0.3826, 0.3049, 0.3826, 0.3515, 0.3515, 0.1485, 0.1485, 0.1951, 0.1174, 0.1951, 0.1174, 0.1485, 0.1485, 0.3826, 0.3049, 0.3515, 0.3515, 0.3515, 0.3515, 0.3826, 0.3049, 0.1174, 0.1951, 0.1485, 0.1485, 0.1485, 0.1485, 0.1174, 0.1951, 0.3936, 0.25, 0.3826, 0.3049, 0.3826, 0.3049, 0.3936, 0.25, 0.3049, 0.1174, 0.3515, 0.1485, 0.3515, 0.1485, 0.3049, 0.1174, 0.1485, 0.1485, 0.1951, 0.1174, 0.1951, 0.1174, 0.1485, 0.1485, 0.3826, 0.3049, 0.3515, 0.3515, 0.3515, 0.3515, 0.3826, 0.3049, 0.1174, 0.1951, 0.1485, 0.1485, 0.1485, 0.1485, 0.1174, 0.1951, 0.3936, 0.25, 0.3826, 0.3049, 0.3826, 0.3049, 0.3936, 0.25, 0.1064, 0.25, 0.1174, 0.1951, 0.1174, 0.1951, 0.1064, 0.25, 0.3826, 0.1951, 0.3936, 0.25, 0.3936, 0.25, 0.3826, 0.1951, 0.1174, 0.3049, 0.1064, 0.25, 0.1064, 0.25, 0.1174, 0.3049, 0.3515, 0.1485, 0.3826, 0.1951, 0.3826, 0.1951, 0.3515, 0.1485, 0.1485, 0.3515, 0.1174, 0.3049, 0.1174, 0.3049, 0.1485, 0.3515, 0.3049, 0.1174, 0.3515, 0.1485, 0.3515, 0.1485, 0.3049, 0.1174, 0.1951, 0.3826, 0.1485, 0.3515, 0.1485, 0.3515, 0.1951, 0.3826, 0.25, 0.1064, 0.3049, 0.1174, 0.3049, 0.1174, 0.25, 0.1064, 0.3049, 0.3826, 0.25, 0.3936, 0.25, 0.3936, 0.3049, 0.3826, 0.25, 0.3936, 0.1951, 0.3826, 0.1951, 0.3826, 0.25, 0.3936, 0.1951, 0.1174, 0.25, 0.1064, 0.25, 0.1064, 0.1951, 0.1174, 0.1064, 0.25, 0.1174, 0.1951, 0.1174, 0.1951, 0.1064, 0.25, 0.1951, 0.3826, 0.1485, 0.3515, 0.1485, 0.3515, 0.1951, 0.3826, 0.25, 0.1064, 0.3049, 0.1174, 0.3049, 0.1174, 0.25, 0.1064, 0.3049, 0.3826, 0.25, 0.3936, 0.25, 0.3936, 0.3049, 0.3826, 0.25, 0.3936, 0.1951, 0.3826, 0.1951, 0.3826, 0.25, 0.3936, 0.1951, 0.1174, 0.25, 0.1064, 0.25, 0.1064, 0.1951, 0.1174, 0.3515, 0.3515, 0.3049, 0.3826, 0.3049, 0.3826, 0.3515, 0.3515, 0.1485, 0.1485, 0.1951, 0.1174, 0.1951, 0.1174, 0.1485, 0.1485, 0.3826, 0.3049, 0.3515, 0.3515, 0.3515, 0.3515, 0.3826, 0.3049, 0.1174, 0.1951, 0.1485, 0.1485, 0.1485, 0.1485, 0.1174, 0.1951, 0.3936, 0.25, 0.3826, 0.3049, 0.3826, 0.3049, 0.3936, 0.25, 0.1064, 0.25, 0.1174, 0.1951, 0.1174, 0.1951, 0.1064, 0.25, 0.3826, 0.1951, 0.3936, 0.25, 0.3936, 0.25, 0.3826, 0.1951, 0.1174, 0.3049, 0.1064, 0.25, 0.1064, 0.25, 0.1174, 0.3049, 0.3515, 0.1485, 0.3826, 0.1951, 0.3826, 0.1951, 0.3515, 0.1485, 0.1485, 0.3515, 0.1174, 0.3049, 0.1174, 0.3049, 0.1485, 0.3515, 0.3049, 0.3826, 0.25, 0.3936, 0.1951, 0.3826, 0.1485, 0.3515, 0.1174, 0.3049, 0.1064, 0.25, 0.1174, 0.1951, 0.1485, 0.1485, 0.1951, 0.1174, 0.25, 0.1064, 0.3049, 0.1174, 0.3515, 0.1485, 0.3826, 0.1951, 0.3936, 0.25, 0.3826, 0.3049, 0.3515, 0.3515, 0.3826, 0.1951, 0.3936, 0.25, 0.3936, 0.25, 0.3826, 0.1951, 0.1174, 0.3049, 0.1064, 0.25, 0.1064, 0.25, 0.1174, 0.3049, 0.3515, 0.1485, 0.3826, 0.1951, 0.3826, 0.1951, 0.3515, 0.1485, 0.1485, 0.3515, 0.1174, 0.3049, 0.1174, 0.3049, 0.1485, 0.3515, 0.3049, 0.1174, 0.3515, 0.1485, 0.3515, 0.1485, 0.3049, 0.1174, 0.1174, 0.3049, 0.1174, 0.3049, 0.1174, 0.3049, 0.1174, 0.3049, 0.25, 0.1064, 0.3049, 0.1174, 0.3049, 0.1174, 0.25, 0.1064, 0.3049, 0.3826, 0.25, 0.3936, 0.25, 0.3936, 0.3049, 0.3826, 0.25, 0.3936, 0.1951, 0.3826, 0.1951, 0.3826, 0.25, 0.3936, 0.1951, 0.1174, 0.25, 0.1064, 0.25, 0.1064, 0.1951, 0.1174, 0.3515, 0.3515, 0.3049, 0.3826, 0.3049, 0.3826, 0.3515, 0.3515, 0.1485, 0.1485, 0.1951, 0.1174, 0.1951, 0.1174, 0.1485, 0.1485, 0.3826, 0.3049, 0.3515, 0.3515, 0.3515, 0.3515, 0.3826, 0.3049, 0.1174, 0.1951, 0.1485, 0.1485, 0.1485, 0.1485, 0.1174, 0.1951, 0.3936, 0.25, 0.3826, 0.3049, 0.3826, 0.3049, 0.3936, 0.25, 0.1951, 0.3826, 0.1951, 0.3826, 0.1951, 0.3826, 0.1951, 0.3826, 0.1174, 0.3049, 0.1174, 0.3049, 0.1174, 0.3049, 0.1174, 0.3049, 0.1951, 0.3826, 0.1951, 0.3826, 0.1951, 0.3826, 0.1951, 0.3826, 0.1485, 0.3515, 0.1951, 0.3826, 0.1951, 0.3826, 0.1485, 0.3515, 0.1951, 0.3826, 0.1485, 0.3515, 0.1485, 0.3515, 0.1951, 0.3826, 0.1951, 0.3826, 0.1951, 0.3826, 0.1951, 0.3826, 0.1951, 0.3826, 0.1174, 0.3049, 0.1485, 0.3515, 0.1485, 0.3515, 0.1174, 0.3049, 0.1485, 0.3515, 0.1174, 0.3049, 0.1174, 0.3049, 0.1485, 0.3515, 0.1951, 0.3826, 0.1485, 0.3515, 0.1485, 0.3515, 0.1951, 0.3826, 0.1174, 0.3049, 0.1485, 0.3515, 0.1485, 0.3515, 0.1174, 0.3049, 0.1485, 0.3515, 0.1174, 0.3049, 0.1174, 0.3049, 0.1485, 0.3515, 0.1485, 0.3515, 0.1951, 0.3826, 0.1951, 0.3826, 0.1485, 0.3515, 0.1951, 0.3826, 0.1485, 0.3515, 0.1485, 0.3515, 0.1951, 0.3826, 0.625, 1.0, 0.6875, 1.0, 0.6875, 1.0, 0.625, 1.0, 0.625, 1.0, 0.6875, 1.0, 0.6875, 1.0, 0.625, 1.0, 0.625, 1.0, 0.6875, 1.0, 0.6875, 1.0, 0.625, 1.0, 0.1875, 1.0, 0.25, 1.0, 0.25, 1.0, 0.1875, 1.0, 0.1875, 1.0, 0.25, 1.0, 0.25, 1.0, 0.1875, 1.0, 0.1875, 1.0, 0.25, 1.0, 0.25, 1.0, 0.1875, 1.0, 0.6875, 1.0, 0.75, 1.0, 0.75, 1.0, 0.6875, 1.0, 0.6875, 1.0, 0.75, 1.0, 0.75, 1.0, 0.6875, 1.0, 0.6875, 1.0, 0.75, 1.0, 0.75, 1.0, 0.6875, 1.0, 0.25, 1.0, 0.3125, 1.0, 0.3125, 1.0, 0.25, 1.0, 0.25, 1.0, 0.3125, 1.0, 0.3125, 1.0, 0.25, 1.0, 0.25, 1.0, 0.3125, 1.0, 0.3125, 1.0, 0.25, 1.0, 0.75, 1.0, 0.8125, 1.0, 0.8125, 1.0, 0.75, 1.0, 0.75, 1.0, 0.8125, 1.0, 0.8125, 1.0, 0.75, 1.0, 0.75, 1.0, 0.8125, 1.0, 0.8125, 1.0, 0.75, 1.0, 0.3125, 1.0, 0.375, 1.0, 0.375, 1.0, 0.3125, 1.0, 0.3125, 1.0, 0.375, 1.0, 0.375, 1.0, 0.3125, 1.0, 0.3125, 1.0, 0.375, 1.0, 0.375, 1.0, 0.3125, 1.0, 0.8125, 1.0, 0.875, 1.0, 0.875, 1.0, 0.8125, 1.0, 0.8125, 1.0, 0.875, 1.0, 0.875, 1.0, 0.8125, 1.0, 0.8125, 1.0, 0.875, 1.0, 0.875, 1.0, 0.8125, 1.0, 0.375, 1.0, 0.4375, 1.0, 0.4375, 1.0, 0.375, 1.0, 0.375, 1.0, 0.4375, 1.0, 0.4375, 1.0, 0.375, 1.0, 0.375, 1.0, 0.4375, 1.0, 0.4375, 1.0, 0.375, 1.0, 0.875, 1.0, 0.9375, 1.0, 0.9375, 1.0, 0.875, 1.0, 0.875, 1.0, 0.9375, 1.0, 0.9375, 1.0, 0.875, 1.0, 0.875, 1.0, 0.9375, 1.0, 0.9375, 1.0, 0.875, 1.0, 0.4375, 1.0, 0.5, 1.0, 0.5, 1.0, 0.4375, 1.0, 0.4375, 1.0, 0.5, 1.0, 0.5, 1.0, 0.4375, 1.0, 0.4375, 1.0, 0.5, 1.0, 0.5, 1.0, 0.4375, 1.0, 0.0, 1.0, 0.0625, 1.0, 0.0625, 1.0, 0.0, 1.0, 0.0, 1.0, 0.0625, 1.0, 0.0625, 1.0, 0.0, 1.0, 0.0, 1.0, 0.0625, 1.0, 0.0625, 1.0, 0.0, 1.0, 0.9375, 1.0, 1.0, 1.0, 1.0, 1.0, 0.9375, 1.0, 0.9375, 1.0, 1.0, 1.0, 1.0, 1.0, 0.9375, 1.0, 0.9375, 1.0, 1.0, 1.0, 1.0, 1.0, 0.9375, 1.0, 0.5, 1.0, 0.5625, 1.0, 0.5625, 1.0, 0.5, 1.0, 0.5, 1.0, 0.5625, 1.0, 0.5625, 1.0, 0.5, 1.0, 0.5, 1.0, 0.5625, 1.0, 0.5625, 1.0, 0.5, 1.0, 0.0625, 1.0, 0.125, 1.0, 0.125, 1.0, 0.0625, 1.0, 0.0625, 1.0, 0.125, 1.0, 0.125, 1.0, 0.0625, 1.0, 0.0625, 1.0, 0.125, 1.0, 0.125, 1.0, 0.0625, 1.0, 0.5625, 1.0, 0.625, 1.0, 0.625, 1.0, 0.5625, 1.0, 0.5625, 1.0, 0.625, 1.0, 0.625, 1.0, 0.5625, 1.0, 0.5625, 1.0, 0.625, 1.0, 0.625, 1.0, 0.5625, 1.0, 0.125, 1.0, 0.1875, 1.0, 0.1875, 1.0, 0.125, 1.0, 0.125, 1.0, 0.1875, 1.0, 0.1875, 1.0, 0.125, 1.0, 0.125, 1.0, 0.1875, 1.0, 0.1875, 1.0, 0.125, 1.0])
me_cylinder_003.materials.append(mat_white)
me_cylinder_003.materials.append(mat_red)
me_cylinder_003.materials.append(mat_grey_base)
me_cylinder_003.materials.append(mat_emission)
me_cylinder_003.update()
me_plane = bpy.data.meshes.new('Plane')
me_plane.from_pydata([(-1.0, -1.0, 0.0), (1.0, -1.0, 0.0), (-1.0, 1.0, 0.0), (1.0, 1.0, 0.0)], [], [(0, 1, 3, 2)])
_uv = me_plane.uv_layers.new(name='UVMap')
_uv.uv.foreach_set('vector', [0.0, 0.0, 1.0, 0.0, 1.0, 1.0, 0.0, 1.0])
me_plane.materials.append(mat_water)
me_plane.update()
me_icosphere = bpy.data.meshes.new('Icosphere')
me_icosphere.from_pydata([(5.59, -8.896, -0.6417), (9.635, -5.72, 1.787), (3.64, -8.95, 3.565), (5.086, -9.797, 1.74), (7.41, -3.39, 3.303), (0.3433, -8.445, 3.073), (10.06, -3.752, 0.6003), (6.959, -2.258, -1.899), (5.402, -6.858, -0.1392), (7.047, -7.535, -1.238), (5.899, -6.021, -0.1718), (9.764, -6.893, 2.664), (6.656, -6.576, -1.494), (-3.792, 1.624, 1.834), (-7.725, 1.286, 2.343), (-5.574, -2.399, 2.273), (-2.242, 3.441, 0.4969), (-2.799, -4.419, -1.669), (-5.034, -4.399, 2.522), (5.985, 0.4957, 0.3897), (5.314, 3.214, -0.2699), (6.488, -6.892, 1.103), (9.987, -7.679, 3.503), (-2.095, -7.115, 3.028), (-3.875, 6.971, -1.317), (7.857, -5.085, -0.6957), (3.384, -6.364, 0.1621), (9.586, -3.839, -1.111), (7.071, -5.616, 0.295), (6.167, -1.409, 1.898), (-4.948, -5.204, 1.175), (7.063, -10.66, 2.602), (2.201, -4.228, 3.574), (8.49, -10.06, 1.836), (4.243, -10.03, 0.01341), (2.451, 1.109, 1.412), (-3.845, 4.935, -0.1141), (-1.792, -0.5945, -1.424), (3.821, 0.9834, -1.566), (-1.353, 0.03044, 2.994), (-6.274, -0.4524, -0.1575), (3.537, -3.523, -0.768), (-0.9964, -9.326, 1.846), (0.05137, -2.234, 2.929), (0.062, -5.432, 3.354), (-3.123, -3.57, 2.84), (-3.508, 1.741, -1.424), (-7.05, 1.814, 0.4042), (0.2615, -4.649, -2.054), (-2.081, -8.394, 0.5095), (9.627, -2.901, -0.4472), (5.749, -5.098, 3.898), (8.572, -9.765, 3.841), (-7.308, -0.6448, 1.846), (-5.52, -2.404, 0.2613), (0.7963, -7.605, 0.187), (9.977, -6.156, -0.3026), (3.784, -7.115, 3.828), (4.708, 3.887, -1.873), (0.2928, -9.121, 0.4511), (7.565, -6.818, -1.533), (6.522, 0.1209, -0.7927), (-3.857, -6.61, 2.266), (-1.9, 5.783, -1.74), (-6.322, 3.998, 2.481), (4.138, 5.539, -0.5665), (-4.9, -0.7264, 2.897), (-4.79, 3.637, 2.355), (-3.675, 3.912, -0.8649), (-0.1186, 6.42, -0.2996)], [], [(35, 43, 29), (48, 17, 37), (54, 40, 37), (54, 17, 30), (46, 38, 37), (10, 0, 9), (63, 24, 69), (10, 28, 21), (60, 28, 10), (11, 33, 21), (3, 2, 34), (69, 16, 65), (67, 13, 16), (53, 14, 40), (41, 37, 38), (56, 27, 50), (19, 50, 61), (63, 46, 68), (16, 36, 67), (44, 23, 5), (49, 59, 42), (1, 4, 22), (53, 66, 14), (1, 11, 21), (65, 16, 35), (7, 50, 27), (16, 39, 35), (60, 10, 9), (69, 36, 16), (56, 25, 27), (18, 45, 15), (14, 47, 40), (22, 33, 11), (62, 18, 30), (47, 64, 36), (61, 38, 20), (43, 32, 29), (12, 25, 56), (55, 0, 34), (43, 45, 44), (1, 28, 56), (45, 62, 23), (45, 66, 15), (52, 31, 33), (69, 65, 63), (8, 12, 0), (55, 59, 49), (3, 33, 31), (66, 45, 39), (33, 3, 21), (3, 10, 21), (1, 21, 28), (13, 67, 64), (36, 24, 68), (42, 2, 5), (30, 18, 54), (52, 2, 31), (66, 13, 64), (16, 13, 39), (52, 22, 51), (6, 1, 56), (34, 42, 59), (0, 55, 26), (22, 11, 1), (52, 33, 22), (63, 68, 24), (48, 37, 41), (64, 14, 66), (17, 49, 30), (19, 6, 50), (68, 47, 36), (35, 39, 43), (46, 63, 38), (65, 35, 20), (36, 64, 67), (24, 36, 69), (42, 34, 2), (4, 51, 22), (6, 19, 4), (8, 26, 25), (32, 4, 29), (3, 31, 2), (9, 12, 60), (55, 34, 59), (12, 56, 60), (0, 12, 9), (3, 34, 0), (56, 28, 60), (35, 29, 19), (20, 35, 19), (38, 61, 7), (65, 20, 58), (46, 47, 68), (61, 50, 7), (12, 8, 25), (7, 25, 41), (50, 6, 56), (19, 61, 20), (38, 58, 20), (57, 51, 32), (4, 32, 51), (0, 26, 8), (42, 23, 62), (5, 23, 42), (37, 17, 54), (54, 18, 15), (64, 47, 14), (40, 46, 37), (46, 40, 47), (65, 58, 63), (38, 63, 58), (51, 2, 52), (51, 57, 2), (6, 4, 1), (41, 38, 7), (29, 4, 19), (27, 25, 7), (25, 26, 41), (10, 3, 0), (45, 43, 39), (53, 40, 54), (17, 48, 49), (13, 66, 39), (43, 44, 32), (15, 66, 53), (41, 55, 48), (44, 45, 23), (2, 57, 5), (48, 55, 49), (54, 15, 53), (45, 18, 62), (41, 26, 55), (57, 44, 5), (30, 49, 62), (44, 57, 32), (42, 62, 49)])
_uv = me_icosphere.uv_layers.new(name='UVMap')
_uv.uv.foreach_set('vector', [0.0, 0.0, 0.0, 0.0, 0.0, 0.0, 0.0, 0.0, 0.0, 0.0, 0.0, 0.0, 0.0, 0.0, 0.0, 0.0, 0.0, 0.0, 0.0, 0.0, 0.0, 0.0, 0.0, 0.0, 0.0, 0.0, 0.0, 0.0, 0.0, 0.0, 0.0, 0.0, 0.0, 0.0, 0.0, 0.0, 0.0, 0.0, 0.0, 0.0, 0.0, 0.0, 0.0, 0.0, 0.0, 0.0, 0.0, 0.0, 0.0, 0.0, 0.0, 0.0, 0.0, 0.0, 0.0, 0.0, 0.0, 0.0, 0.0, 0.0, 0.0, 0.0, 0.0, 0.0, 0.0, 0.0, 0.0, 0.0, 0.0, 0.0, 0.0, 0.0, 0.0, 0.0, 0.0, 0.0, 0.0, 0.0, 0.0, 0.0, 0.0, 0.0, 0.0, 0.0, 0.0, 0.0, 0.0, 0.0, 0.0, 0.0, 0.0, 0.0, 0.0, 0.0, 0.0, 0.0, 0.0, 0.0, 0.0, 0.0, 0.0, 0.0, 0.0, 0.0, 0.0, 0.0, 0.0, 0.0, 0.0, 0.0, 0.0, 0.0, 0.0, 0.0, 0.0, 0.0, 0.0, 0.0, 0.0, 0.0, 0.0, 0.0, 0.0, 0.0, 0.0, 0.0, 0.0, 0.0, 0.0, 0.0, 0.0, 0.0, 0.0, 0.0, 0.0, 0.0, 0.0, 0.0, 0.0, 0.0, 0.0, 0.0, 0.0, 0.0, 0.0, 0.0, 0.0, 0.0, 0.0, 0.0, 0.0, 0.0, 0.0, 0.0, 0.0, 0.0, 0.0, 0.0, 0.0, 0.0, 0.0, 0.0, 0.0, 0.0, 0.0, 0.0, 0.0, 0.0, 0.0, 0.0, 0.0, 0.0, 0.0, 0.0, 0.0, 0.0, 0.0, 0.0, 0.0, 0.0, 0.0, 0.0, 0.0, 0.0, 0.0, 0.0, 0.0, 0.0, 0.0, 0.0, 0.0, 0.0, 0.0, 0.0, 0.0, 0.0, 0.0, 0.0, 0.0, 0.0, 0.0, 0.0, 0.0, 0.0, 0.0, 0.0, 0.0, 0.0, 0.0, 0.0, 0.0, 0.0, 0.0, 0.0, 0.0, 0.0, 0.0, 0.0, 0.0, 0.0, 0.0, 0.0, 0.0, 0.0, 0.0, 0.0, 0.0, 0.0, 0.0, 0.0, 0.0, 0.0, 0.0, 0.0, 0.0, 0.0, 0.0, 0.0, 0.0, 0.0, 0.0, 0.0, 0.0, 0.0, 0.0, 0.0, 0.0, 0.0, 0.0, 0.0, 0.0, 0.0, 0.0, 0.0, 0.0, 0.0, 0.0, 0.0, 0.0, 0.0, 0.0, 0.0, 0.0, 0.0, 0.0, 0.0, 0.0, 0.0, 0.0, 0.0, 0.0, 0.0, 0.0, 0.0, 0.0, 0.0, 0.0, 0.0, 0.0, 0.0, 0.0, 0.0, 0.0, 0.0, 0.0, 0.0, 0.0, 0.0, 0.0, 0.0, 0.0, 0.0, 0.0, 0.0, 0.0, 0.0, 0.0, 0.0, 0.0, 0.0, 0.0, 0.0, 0.0, 0.0, 0.0, 0.0, 0.0, 0.0, 0.0, 0.0, 0.0, 0.0, 0.0, 0.0, 0.0, 0.0, 0.0, 0.0, 0.0, 0.0, 0.0, 0.0, 0.0, 0.0, 0.0, 0.0, 0.0, 0.0, 0.0, 0.0, 0.0, 0.0, 0.0, 0.0, 0.0, 0.0, 0.0, 0.0, 0.0, 0.0, 0.0, 0.0, 0.0, 0.0, 0.0, 0.0, 0.0, 0.0, 0.0, 0.0, 0.0, 0.0, 0.0, 0.0, 0.0, 0.0, 0.0, 0.0, 0.0, 0.0, 0.0, 0.0, 0.0, 0.0, 0.0, 0.0, 0.0, 0.0, 0.0, 0.0, 0.0, 0.0, 0.0, 0.0, 0.0, 0.0, 0.0, 0.0, 0.0, 0.0, 0.0, 0.0, 0.0, 0.0, 0.0, 0.0, 0.0, 0.0, 0.0, 0.0, 0.0, 0.0, 0.0, 0.0, 0.0, 0.0, 0.0, 0.0, 0.0, 0.0, 0.0, 0.0, 0.0, 0.0, 0.0, 0.0, 0.0, 0.0, 0.0, 0.0, 0.0, 0.0, 0.0, 0.0, 0.0, 0.0, 0.0, 0.0, 0.0, 0.0, 0.0, 0.0, 0.0, 0.0, 0.0, 0.0, 0.0, 0.0, 0.0, 0.0, 0.0, 0.0, 0.0, 0.0, 0.0, 0.0, 0.0, 0.0, 0.0, 0.0, 0.0, 0.0, 0.0, 0.0, 0.0, 0.0, 0.0, 0.0, 0.0, 0.0, 0.0, 0.0, 0.0, 0.0, 0.0, 0.0, 0.0, 0.0, 0.0, 0.0, 0.0, 0.0, 0.0, 0.0, 0.0, 0.0, 0.0, 0.0, 0.0, 0.0, 0.0, 0.0, 0.0, 0.0, 0.0, 0.0, 0.0, 0.0, 0.0, 0.0, 0.0, 0.0, 0.0, 0.0, 0.0, 0.0, 0.0, 0.0, 0.0, 0.0, 0.0, 0.0, 0.0, 0.0, 0.0, 0.0, 0.0, 0.0, 0.0, 0.0, 0.0, 0.0, 0.0, 0.0, 0.0, 0.0, 0.0, 0.0, 0.0, 0.0, 0.0, 0.0, 0.0, 0.0, 0.0, 0.0, 0.0, 0.0, 0.0, 0.0, 0.0, 0.0, 0.0, 0.0, 0.0, 0.0, 0.0, 0.0, 0.0, 0.0, 0.0, 0.0, 0.0, 0.0, 0.0, 0.0, 0.0, 0.0, 0.0, 0.0, 0.0, 0.0, 0.0, 0.0, 0.0, 0.0, 0.0, 0.0, 0.0, 0.0, 0.0, 0.0, 0.0, 0.0, 0.0, 0.0, 0.0, 0.0, 0.0, 0.0, 0.0, 0.0, 0.0, 0.0, 0.0, 0.0, 0.0, 0.0, 0.0, 0.0, 0.0, 0.0, 0.0, 0.0, 0.0, 0.0, 0.0, 0.0, 0.0, 0.0, 0.0, 0.0, 0.0, 0.0, 0.0, 0.0, 0.0, 0.0, 0.0, 0.0, 0.0, 0.0, 0.0, 0.0, 0.0, 0.0, 0.0, 0.0, 0.0, 0.0, 0.0, 0.0, 0.0, 0.0, 0.0, 0.0, 0.0, 0.0, 0.0, 0.0, 0.0, 0.0, 0.0, 0.0, 0.0, 0.0, 0.0, 0.0, 0.0, 0.0, 0.0, 0.0, 0.0, 0.0, 0.0, 0.0, 0.0, 0.0, 0.0, 0.0, 0.0, 0.0, 0.0, 0.0, 0.0, 0.0, 0.0, 0.0, 0.0, 0.0, 0.0, 0.0, 0.0, 0.0, 0.0, 0.0, 0.0, 0.0, 0.0, 0.0, 0.0, 0.0, 0.0, 0.0, 0.0, 0.0, 0.0, 0.0, 0.0, 0.0, 0.0, 0.0, 0.0, 0.0, 0.0, 0.0, 0.0, 0.0, 0.0, 0.0, 0.0, 0.0, 0.0, 0.0, 0.0, 0.0, 0.0, 0.0, 0.0, 0.0, 0.0, 0.0, 0.0, 0.0, 0.0, 0.0, 0.0, 0.0, 0.0, 0.0, 0.0, 0.0, 0.0, 0.0, 0.0, 0.0, 0.0, 0.0, 0.0, 0.0, 0.0, 0.0, 0.0, 0.0, 0.0, 0.0, 0.0, 0.0, 0.0, 0.0, 0.0, 0.0, 0.0, 0.0, 0.0, 0.0, 0.0, 0.0, 0.0, 0.0, 0.0, 0.0, 0.0, 0.0, 0.0, 0.0, 0.0, 0.0, 0.0, 0.0, 0.0, 0.0, 0.0, 0.0, 0.0, 0.0, 0.0, 0.0, 0.0, 0.0, 0.0, 0.0, 0.0, 0.0, 0.0, 0.0, 0.0, 0.0, 0.0, 0.0, 0.0, 0.0, 0.0, 0.0, 0.0, 0.0, 0.0, 0.0, 0.0, 0.0, 0.0, 0.0, 0.0, 0.0, 0.0, 0.0, 0.0, 0.0, 0.0, 0.0, 0.0, 0.0, 0.0, 0.0, 0.0, 0.0, 0.0, 0.0, 0.0, 0.0, 0.0, 0.0, 0.0, 0.0, 0.0, 0.0, 0.0, 0.0, 0.0, 0.0, 0.0, 0.0, 0.0, 0.0, 0.0, 0.0, 0.0, 0.0, 0.0, 0.0, 0.0, 0.0, 0.0, 0.0, 0.0, 0.0, 0.0, 0.0, 0.0, 0.0, 0.0, 0.0, 0.0, 0.0, 0.0, 0.0])
me_icosphere.materials.append(mat_rock)
me_icosphere.update()
me_cube_006 = bpy.data.meshes.new('Cube.006')
me_cube_006.from_pydata([(-1.0, -1.0, -0.163), (-1.0, -1.0, 1.837), (-1.0, 1.0, -0.163), (-1.0, 1.0, 1.837), (1.0, -1.0, -0.163), (1.0, -1.0, 1.837), (1.0, 1.0, -0.163), (1.0, 1.0, 1.837), (0.0, 1.0, -0.163), (0.0, 1.0, 2.837), (0.0, -1.0, -0.163), (0.0, -1.0, 2.837)], [], [(0, 1, 3, 2), (8, 9, 7, 6), (6, 7, 5, 4), (10, 11, 1, 0), (8, 6, 4, 10), (9, 3, 1, 11), (7, 9, 11, 5), (2, 8, 10, 0), (4, 5, 11, 10), (2, 3, 9, 8)])
me_cube_006.polygons.foreach_set('material_index', [0, 0, 0, 0, 0, 1, 1, 0, 0, 0])
_uv = me_cube_006.uv_layers.new(name='UVMap')
_uv.uv.foreach_set('vector', [0.375, 0.0, 0.625, 0.0, 0.625, 0.25, 0.375, 0.25, 0.375, 0.375, 0.625, 0.375, 0.625, 0.5, 0.375, 0.5, 0.375, 0.5, 0.625, 0.5, 0.625, 0.75, 0.375, 0.75, 0.375, 0.875, 0.625, 0.875, 0.625, 1.0, 0.375, 1.0, 0.25, 0.5, 0.375, 0.5, 0.375, 0.75, 0.25, 0.75, 0.75, 0.5, 0.875, 0.5, 0.875, 0.75, 0.75, 0.75, 0.625, 0.5, 0.75, 0.5, 0.75, 0.75, 0.625, 0.75, 0.125, 0.5, 0.25, 0.5, 0.25, 0.75, 0.125, 0.75, 0.375, 0.75, 0.625, 0.75, 0.625, 0.875, 0.375, 0.875, 0.375, 0.25, 0.625, 0.25, 0.625, 0.375, 0.375, 0.375])
me_cube_006.materials.append(mat_house_yellow)
me_cube_006.materials.append(mat_house_red)
me_cube_006.update()
me_cube_003 = bpy.data.meshes.new('Cube.003')
me_cube_003.from_pydata([(-1.0, -1.0, -0.163), (-1.0, -1.0, 0.837), (-1.0, 1.0, -0.163), (-1.0, 1.0, 0.837), (1.0, -1.0, -0.163), (1.0, -1.0, 0.837), (1.0, 1.0, -0.163), (1.0, 1.0, 0.837), (0.0, 1.0, -0.163), (0.0, 1.0, 1.837), (0.0, -1.0, -0.163), (0.0, -1.0, 1.837)], [], [(0, 1, 3, 2), (8, 9, 7, 6), (6, 7, 5, 4), (10, 11, 1, 0), (8, 6, 4, 10), (9, 3, 1, 11), (7, 9, 11, 5), (2, 8, 10, 0), (4, 5, 11, 10), (2, 3, 9, 8)])
me_cube_003.polygons.foreach_set('material_index', [0, 0, 0, 0, 0, 1, 1, 0, 0, 0])
_uv = me_cube_003.uv_layers.new(name='UVMap')
_uv.uv.foreach_set('vector', [0.375, 0.0, 0.625, 0.0, 0.625, 0.25, 0.375, 0.25, 0.375, 0.375, 0.625, 0.375, 0.625, 0.5, 0.375, 0.5, 0.375, 0.5, 0.625, 0.5, 0.625, 0.75, 0.375, 0.75, 0.375, 0.875, 0.625, 0.875, 0.625, 1.0, 0.375, 1.0, 0.25, 0.5, 0.375, 0.5, 0.375, 0.75, 0.25, 0.75, 0.75, 0.5, 0.875, 0.5, 0.875, 0.75, 0.75, 0.75, 0.625, 0.5, 0.75, 0.5, 0.75, 0.75, 0.625, 0.75, 0.125, 0.5, 0.25, 0.5, 0.25, 0.75, 0.125, 0.75, 0.375, 0.75, 0.625, 0.75, 0.625, 0.875, 0.375, 0.875, 0.375, 0.25, 0.625, 0.25, 0.625, 0.375, 0.375, 0.375])
me_cube_003.materials.append(mat_house_yellow)
me_cube_003.materials.append(mat_house_red)
me_cube_003.update()
me_cube_011 = bpy.data.meshes.new('Cube.011')
me_cube_011.from_pydata([(-1.0, -1.0, -0.163), (-1.0, -1.0, 1.837), (-1.0, 1.0, -0.163), (-1.0, 1.0, 1.837), (1.0, -1.0, -0.163), (1.0, -1.0, 1.837), (1.0, 1.0, -0.163), (1.0, 1.0, 1.837), (0.0, 1.0, -0.163), (0.0, 1.0, 2.837), (0.0, -1.0, -0.163), (0.0, -1.0, 2.837), (-1.0, -1.0, 0.837), (-1.0, 1.0, 0.837), (1.0, 1.0, 0.837), (1.0, -1.0, 0.837), (0.0, -1.0, 1.337), (0.0, 1.0, 1.337), (-1.0, -1.0, 0.837), (-1.0, 1.0, 0.837), (1.0, 1.0, 0.837), (1.0, -1.0, 0.837), (0.0, -1.0, 1.337), (0.0, 1.0, 1.337), (-1.0, 1.0, -0.163), (-1.0, -1.0, -0.163), (-1.0, 1.0, 0.837), (-1.0, -1.0, 0.837), (-2.0, 1.0, -0.163), (-2.0, -1.0, -0.163), (-2.0, 1.0, 0.837), (-2.0, -1.0, 0.837), (-1.0, 0.0, -0.163), (1.0, 0.0, -0.163), (0.0, 0.0, -0.163), (-1.0, 0.0, -0.163), (-1.0, 0.0, 1.337), (-2.0, 0.0, -0.163), (-2.0, 0.0, 1.337)], [], [(12, 1, 3, 13), (17, 9, 7, 14), (14, 7, 5, 15), (16, 11, 1, 12), (34, 33, 4, 10), (9, 3, 1, 11), (7, 9, 11, 5), (32, 34, 10, 0), (15, 5, 11, 16), (13, 3, 9, 17), (2, 13, 17, 8), (4, 15, 16, 10), (10, 16, 12, 0), (6, 14, 15, 4, 33), (8, 17, 14, 6), (0, 12, 27, 25), (13, 12, 18, 19), (15, 14, 20, 21), (16, 15, 21, 22), (14, 17, 23, 20), (12, 16, 22, 18), (17, 13, 19, 23), (36, 26, 30, 38), (12, 13, 26, 36, 27), (13, 2, 24, 26), (32, 0, 25, 35), (37, 38, 30, 28), (26, 24, 28, 30), (25, 27, 31, 29), (35, 25, 29, 37), (24, 35, 37, 28), (29, 31, 38, 37), (2, 32, 35, 24), (27, 36, 38, 31), (2, 8, 34, 32), (8, 6, 33, 34)])
me_cube_011.polygons.foreach_set('material_index', [0, 0, 0, 0, 0, 1, 1, 0, 0, 0, 0, 0, 0, 0, 0, 0, 0, 0, 0, 0, 0, 0, 1, 0, 0, 0, 0, 0, 0, 0, 0, 0, 0, 1, 0, 0])
_uv = me_cube_011.uv_layers.new(name='UVMap')
_uv.uv.foreach_set('vector', [0.5, 0.0, 0.625, 0.0, 0.625, 0.25, 0.5, 0.25, 0.5, 0.375, 0.625, 0.375, 0.625, 0.5, 0.5, 0.5, 0.5, 0.5, 0.625, 0.5, 0.625, 0.75, 0.5, 0.75, 0.5, 0.875, 0.625, 0.875, 0.625, 1.0, 0.5, 1.0, 0.25, 0.625, 0.375, 0.625, 0.375, 0.75, 0.25, 0.75, 0.75, 0.5, 0.875, 0.5, 0.875, 0.75, 0.75, 0.75, 0.625, 0.5, 0.75, 0.5, 0.75, 0.75, 0.625, 0.75, 0.125, 0.625, 0.25, 0.625, 0.25, 0.75, 0.125, 0.75, 0.5, 0.75, 0.625, 0.75, 0.625, 0.875, 0.5, 0.875, 0.5, 0.25, 0.625, 0.25, 0.625, 0.375, 0.5, 0.375, 0.375, 0.25, 0.5, 0.25, 0.5, 0.375, 0.375, 0.375, 0.375, 0.75, 0.5, 0.75, 0.5, 0.875, 0.375, 0.875, 0.375, 0.875, 0.5, 0.875, 0.5, 1.0, 0.375, 1.0, 0.375, 0.5, 0.5, 0.5, 0.5, 0.75, 0.375, 0.75, 0.375, 0.625, 0.375, 0.375, 0.5, 0.375, 0.5, 0.5, 0.375, 0.5, 0.375, 1.0, 0.5, 1.0, 0.5, 1.0, 0.375, 1.0, 0.5, 0.25, 0.5, 0.0, 0.5, 0.0, 0.5, 0.25, 0.5, 0.75, 0.5, 0.5, 0.5, 0.5, 0.5, 0.75, 0.5, 0.875, 0.5, 0.75, 0.5, 0.75, 0.5, 0.875, 0.5, 0.5, 0.5, 0.375, 0.5, 0.375, 0.5, 0.5, 0.5, 1.0, 0.5, 0.875, 0.5, 0.875, 0.5, 1.0, 0.5, 0.375, 0.5, 0.25, 0.5, 0.25, 0.5, 0.375, 0.5, 0.125, 0.5, 0.25, 0.5, 0.25, 0.5, 0.125, 0.5, 0.0, 0.5, 0.25, 0.5, 0.25, 0.5, 0.125, 0.5, 0.0, 0.5, 0.25, 0.375, 0.25, 0.375, 0.25, 0.5, 0.25, 0.125, 0.625, 0.125, 0.75, 0.125, 0.75, 0.125, 0.625, 0.375, 0.125, 0.5, 0.125, 0.5, 0.25, 0.375, 0.25, 0.5, 0.25, 0.375, 0.25, 0.375, 0.25, 0.5, 0.25, 0.375, 1.0, 0.5, 1.0, 0.5, 1.0, 0.375, 1.0, 0.125, 0.625, 0.125, 0.75, 0.125, 0.75, 0.125, 0.625, 0.125, 0.5, 0.125, 0.625, 0.125, 0.625, 0.125, 0.5, 0.375, 0.0, 0.5, 0.0, 0.5, 0.125, 0.375, 0.125, 0.125, 0.5, 0.125, 0.625, 0.125, 0.625, 0.125, 0.5, 0.5, 0.0, 0.5, 0.125, 0.5, 0.125, 0.5, 0.0, 0.125, 0.5, 0.25, 0.5, 0.25, 0.625, 0.125, 0.625, 0.25, 0.5, 0.375, 0.5, 0.375, 0.625, 0.25, 0.625])
me_cube_011.materials.append(mat_house_yellow)
me_cube_011.materials.append(mat_house_red)
me_cube_011.update()

# ---- objects
ob_camera = bpy.data.objects.new('Camera', cam_camera)
ob_lighthouse = bpy.data.objects.new('Lighthouse', me_cylinder_003)
ob_water = bpy.data.objects.new('water', me_plane)
ob_base_rocks = bpy.data.objects.new('base rocks', me_icosphere)
ob_cube = bpy.data.objects.new('Cube', me_cube_006)
ob_cube_002 = bpy.data.objects.new('Cube.002', me_cube_003)
ob_cube_001 = bpy.data.objects.new('Cube.001', me_cube_011)
ob_cube_003 = bpy.data.objects.new('Cube.003', me_cube_003)
ob_cube_004 = bpy.data.objects.new('Cube.004', me_cube_006)
ob_cube_005 = bpy.data.objects.new('Cube.005', me_cube_011)
ob_cube_006 = bpy.data.objects.new('Cube.006', me_cube_011)
ob_cube_007 = bpy.data.objects.new('Cube.007', me_cube_011)
ob_cube_008 = bpy.data.objects.new('Cube.008', me_cube_006)
ob_cube_009 = bpy.data.objects.new('Cube.009', me_cube_011)
ob_cube_010 = bpy.data.objects.new('Cube.010', me_cube_011)
ob_cube_011 = bpy.data.objects.new('Cube.011', me_cube_006)
ob_sun = bpy.data.objects.new('Sun', light_sun)
ob_point = bpy.data.objects.new('Point', light_point)
ob_point_001 = bpy.data.objects.new('Point.001', light_point)
ob_point_002 = bpy.data.objects.new('Point.002', light_point)
ob_point_003 = bpy.data.objects.new('Point.003', light_point)
ob_point_004 = bpy.data.objects.new('Point.004', light_point)
ob_point_005 = bpy.data.objects.new('Point.005', light_point)
ob_point_006 = bpy.data.objects.new('Point.006', light_point)

# ---- transforms, parenting, visibility, modifiers, constraints
ob_camera.location = (-21.59, -51.95, 7.163)
ob_camera.rotation_euler = (1.522, 2.819e-06, -0.4328)
ob_camera.scale = (1.0, 1.0, 1.0)
ob_camera.lock_rotations_4d = False
ob_camera.empty_display_type = 'ARROWS'
ob_camera.color = (0.0, 0.0, 0.0, 0.0)
ob_camera.display_type = 'WIRE'
ob_camera.lineart.crease_threshold = 0.0
ob_lighthouse.location = (-5.539, 2.804, 2.578)
ob_lighthouse.rotation_euler = (0.0, -0.0, 2.722)
ob_lighthouse.scale = (0.722, 0.722, 0.722)
ob_water.location = (0.0, 0.0, 0.0)
ob_water.scale = (65.55, 65.55, 65.55)
ob_base_rocks.location = (0.0, 0.0, 0.0)
ob_cube.location = (4.604, -6.145, 3.852)
ob_cube.rotation_euler = (0.0, -0.0, 0.3623)
ob_cube.scale = (0.248, 0.248, 0.248)
ob_cube_002.location = (4.948, -5.297, 3.843)
ob_cube_002.rotation_euler = (0.0, -0.0, 0.6388)
ob_cube_002.scale = (0.248, 0.248, 0.248)
ob_cube_001.location = (7.252, -5.566, 3.686)
ob_cube_001.scale = (0.248, 0.248, 0.248)
ob_cube_003.location = (5.823, -4.874, 3.819)
ob_cube_003.rotation_euler = (0.0, -0.0, -3.03)
ob_cube_003.scale = (0.248, 0.248, 0.248)
ob_cube_004.location = (8.557, -6.872, 3.641)
ob_cube_004.rotation_euler = (0.0, -0.0, -0.9187)
ob_cube_004.scale = (0.248, 0.248, 0.248)
ob_cube_005.location = (4.769, -8.262, 3.673)
ob_cube_005.rotation_euler = (0.0, -0.0, -0.7541)
ob_cube_005.scale = (0.248, 0.248, 0.248)
ob_cube_006.location = (8.364, -8.171, 3.758)
ob_cube_006.rotation_euler = (0.0, -0.0, 0.6441)
ob_cube_006.scale = (0.248, 0.248, 0.248)
ob_cube_007.location = (3.667, -6.993, 3.811)
ob_cube_007.rotation_euler = (0.0, -0.0, 0.3907)
ob_cube_007.scale = (0.248, 0.248, 0.248)
ob_cube_008.location = (6.701, -8.574, 3.782)
ob_cube_008.rotation_euler = (0.0, -0.0, 0.4787)
ob_cube_008.scale = (0.248, 0.248, 0.248)
ob_cube_009.location = (6.2, -7.328, 3.813)
ob_cube_009.rotation_euler = (0.0, -0.0, -0.2747)
ob_cube_009.scale = (0.248, 0.248, 0.248)
ob_cube_010.location = (7.637, -6.974, 3.773)
ob_cube_010.rotation_euler = (0.0, -0.0, 0.6441)
ob_cube_010.scale = (0.248, 0.248, 0.248)
ob_cube_011.location = (5.83, -6.181, 3.848)
ob_cube_011.scale = (0.248, 0.248, 0.248)
ob_sun.location = (7.982, 4.887, 11.97)
ob_sun.rotation_euler = (-1.067, 0.4058, 0.502)
ob_point.location = (6.55, -5.112, 4.554)
ob_point_001.location = (3.998, -7.644, 4.554)
ob_point_002.location = (7.559, -8.416, 4.554)
ob_point_003.location = (5.917, -8.416, 4.554)
ob_point_004.location = (8.014, -6.18, 4.554)
ob_point_005.location = (4.928, -6.536, 4.554)
ob_point_006.location = (6.689, -6.813, 4.554)

# ---- collection membership
col_collection.objects.link(ob_camera)
col_collection.objects.link(ob_lighthouse)
col_collection.objects.link(ob_water)
col_collection.objects.link(ob_base_rocks)
col_houses.objects.link(ob_cube)
col_houses.objects.link(ob_cube_002)
col_houses.objects.link(ob_cube_001)
col_houses.objects.link(ob_cube_003)
col_houses.objects.link(ob_cube_004)
col_houses.objects.link(ob_cube_005)
col_houses.objects.link(ob_cube_006)
col_houses.objects.link(ob_cube_007)
col_houses.objects.link(ob_cube_008)
col_houses.objects.link(ob_cube_009)
col_houses.objects.link(ob_cube_010)
col_houses.objects.link(ob_cube_011)
col_houses.objects.link(ob_sun)
col_houses.objects.link(ob_point)
col_houses.objects.link(ob_point_001)
col_houses.objects.link(ob_point_002)
col_houses.objects.link(ob_point_003)
col_houses.objects.link(ob_point_004)
col_houses.objects.link(ob_point_005)
col_houses.objects.link(ob_point_006)

# ---- scene / render settings (as saved in the file)
scene.camera = ob_camera
scene.frame_start = 1; scene.frame_end = 250; scene.frame_set(1)
scene.render.engine = 'BLENDER_EEVEE_NEXT'
scene.cycles.sampling_pattern = 'TABULATED_SOBOL'
scene.cycles.use_light_tree = False
scene.eevee.use_gtao = True
scene.eevee.gtao_distance = 0.69
scene.eevee.use_raytracing = True
scene.view_settings.view_transform = 'Filmic'
bpy.context.view_layer.update()
